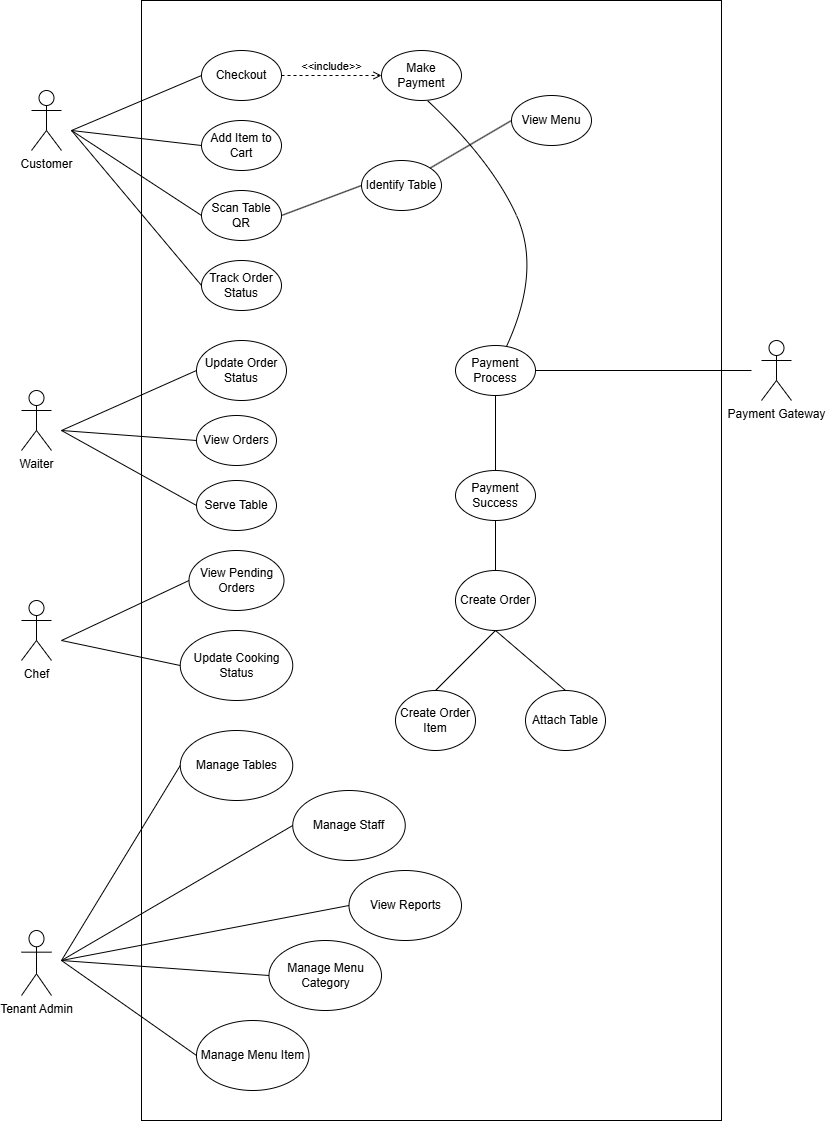

The diagram above was exported from draw.io. Its source (the exported page's mxGraphModel, read from the mxfile embedded in the PNG):
<mxGraphModel dx="2379" dy="1110" grid="1" gridSize="10" guides="1" tooltips="1" connect="1" arrows="1" fold="1" page="1" pageScale="1" pageWidth="827" pageHeight="1169" math="0" shadow="0">
  <root>
    <mxCell id="0" />
    <mxCell id="1" parent="0" />
    <mxCell id="THZ_BRzlIDZaotcDVJe--46" parent="1" style="rounded=0;whiteSpace=wrap;html=1;movable=1;resizable=1;rotatable=1;deletable=1;editable=1;locked=0;connectable=1;" value="" vertex="1">
      <mxGeometry height="1120" width="580" x="160" y="10" as="geometry" />
    </mxCell>
    <mxCell id="THZ_BRzlIDZaotcDVJe--1" parent="1" style="shape=umlActor;verticalLabelPosition=bottom;verticalAlign=top;html=1;outlineConnect=0;" value="Customer" vertex="1">
      <mxGeometry height="60" width="30" x="50" y="100" as="geometry" />
    </mxCell>
    <mxCell id="THZ_BRzlIDZaotcDVJe--3" parent="1" style="shape=umlActor;verticalLabelPosition=bottom;verticalAlign=top;html=1;outlineConnect=0;" value="Chef" vertex="1">
      <mxGeometry height="60" width="30" x="40" y="610" as="geometry" />
    </mxCell>
    <mxCell id="THZ_BRzlIDZaotcDVJe--4" parent="1" style="shape=umlActor;verticalLabelPosition=bottom;verticalAlign=top;html=1;outlineConnect=0;" value="Waiter" vertex="1">
      <mxGeometry height="60" width="30" x="40" y="400" as="geometry" />
    </mxCell>
    <mxCell id="THZ_BRzlIDZaotcDVJe--7" parent="1" style="shape=umlActor;verticalLabelPosition=bottom;verticalAlign=top;html=1;outlineConnect=0;" value="Tenant Admin" vertex="1">
      <mxGeometry height="65" width="30" x="40" y="940" as="geometry" />
    </mxCell>
    <mxCell id="THZ_BRzlIDZaotcDVJe--8" parent="1" style="shape=umlActor;verticalLabelPosition=bottom;verticalAlign=top;html=1;outlineConnect=0;" value="Payment Gateway" vertex="1">
      <mxGeometry height="60" width="30" x="780" y="350" as="geometry" />
    </mxCell>
    <mxCell id="THZ_BRzlIDZaotcDVJe--9" parent="1" style="ellipse;whiteSpace=wrap;html=1;" value="Checkout" vertex="1">
      <mxGeometry height="50" width="80" x="220" y="60" as="geometry" />
    </mxCell>
    <mxCell id="THZ_BRzlIDZaotcDVJe--13" edge="1" parent="1" style="endArrow=none;html=1;rounded=0;curved=1;entryX=0;entryY=0.5;entryDx=0;entryDy=0;" target="THZ_BRzlIDZaotcDVJe--9" value="">
      <mxGeometry height="50" relative="1" width="50" as="geometry">
        <mxPoint x="90" y="140" as="sourcePoint" />
        <mxPoint x="390" y="200" as="targetPoint" />
      </mxGeometry>
    </mxCell>
    <mxCell id="THZ_BRzlIDZaotcDVJe--14" parent="1" style="ellipse;whiteSpace=wrap;html=1;" value="Add Item to Cart" vertex="1">
      <mxGeometry height="50" width="80" x="220" y="130" as="geometry" />
    </mxCell>
    <mxCell id="THZ_BRzlIDZaotcDVJe--15" parent="1" style="ellipse;whiteSpace=wrap;html=1;" value="Scan Table QR" vertex="1">
      <mxGeometry height="50" width="80" x="220" y="200" as="geometry" />
    </mxCell>
    <mxCell id="THZ_BRzlIDZaotcDVJe--16" parent="1" style="ellipse;whiteSpace=wrap;html=1;" value="Track Order Status" vertex="1">
      <mxGeometry height="50" width="80" x="220" y="270" as="geometry" />
    </mxCell>
    <mxCell id="THZ_BRzlIDZaotcDVJe--17" edge="1" parent="1" style="endArrow=none;html=1;rounded=0;curved=1;entryX=0;entryY=0.5;entryDx=0;entryDy=0;" target="THZ_BRzlIDZaotcDVJe--14" value="">
      <mxGeometry height="50" relative="1" width="50" as="geometry">
        <mxPoint x="90" y="140" as="sourcePoint" />
        <mxPoint x="300" y="100" as="targetPoint" />
      </mxGeometry>
    </mxCell>
    <mxCell id="THZ_BRzlIDZaotcDVJe--18" edge="1" parent="1" style="endArrow=none;html=1;rounded=0;curved=1;entryX=0;entryY=0.5;entryDx=0;entryDy=0;" target="THZ_BRzlIDZaotcDVJe--15" value="">
      <mxGeometry height="50" relative="1" width="50" as="geometry">
        <mxPoint x="90" y="140" as="sourcePoint" />
        <mxPoint x="250" y="185" as="targetPoint" />
      </mxGeometry>
    </mxCell>
    <mxCell id="THZ_BRzlIDZaotcDVJe--19" edge="1" parent="1" style="endArrow=none;html=1;rounded=0;curved=1;entryX=0;entryY=0.5;entryDx=0;entryDy=0;" target="THZ_BRzlIDZaotcDVJe--16" value="">
      <mxGeometry height="50" relative="1" width="50" as="geometry">
        <mxPoint x="90" y="140" as="sourcePoint" />
        <mxPoint x="300" y="235" as="targetPoint" />
      </mxGeometry>
    </mxCell>
    <mxCell id="THZ_BRzlIDZaotcDVJe--20" parent="1" style="ellipse;whiteSpace=wrap;html=1;" value="Make Payment" vertex="1">
      <mxGeometry height="50" width="80" x="400" y="60" as="geometry" />
    </mxCell>
    <mxCell id="THZ_BRzlIDZaotcDVJe--26" edge="1" parent="1" style="html=1;verticalAlign=bottom;labelBackgroundColor=none;endArrow=open;endFill=0;dashed=1;rounded=0;entryX=0;entryY=0.5;entryDx=0;entryDy=0;" target="THZ_BRzlIDZaotcDVJe--20" value="&amp;lt;&amp;lt;include&amp;gt;&amp;gt;">
      <mxGeometry relative="1" width="160" as="geometry">
        <mxPoint x="300" y="85" as="sourcePoint" />
        <mxPoint x="290" y="130" as="targetPoint" />
      </mxGeometry>
    </mxCell>
    <mxCell id="THZ_BRzlIDZaotcDVJe--27" parent="1" style="ellipse;whiteSpace=wrap;html=1;" value="Identify Table" vertex="1">
      <mxGeometry height="50" width="80" x="380" y="170" as="geometry" />
    </mxCell>
    <mxCell id="THZ_BRzlIDZaotcDVJe--29" edge="1" parent="1" source="THZ_BRzlIDZaotcDVJe--15" style="endArrow=none;html=1;rounded=0;entryX=0;entryY=0.5;entryDx=0;entryDy=0;exitX=1;exitY=0.5;exitDx=0;exitDy=0;" target="THZ_BRzlIDZaotcDVJe--27" value="">
      <mxGeometry height="50" relative="1" width="50" as="geometry">
        <mxPoint x="310" y="240" as="sourcePoint" />
        <mxPoint x="360" y="190" as="targetPoint" />
      </mxGeometry>
    </mxCell>
    <mxCell id="THZ_BRzlIDZaotcDVJe--30" parent="1" style="ellipse;whiteSpace=wrap;html=1;" value="View Menu" vertex="1">
      <mxGeometry height="50" width="80" x="530" y="105" as="geometry" />
    </mxCell>
    <mxCell id="THZ_BRzlIDZaotcDVJe--31" edge="1" parent="1" source="THZ_BRzlIDZaotcDVJe--27" style="endArrow=none;html=1;rounded=0;entryX=0;entryY=0.5;entryDx=0;entryDy=0;exitX=1;exitY=0;exitDx=0;exitDy=0;" target="THZ_BRzlIDZaotcDVJe--30" value="">
      <mxGeometry height="50" relative="1" width="50" as="geometry">
        <mxPoint x="450" y="250" as="sourcePoint" />
        <mxPoint x="530" y="230" as="targetPoint" />
      </mxGeometry>
    </mxCell>
    <mxCell id="THZ_BRzlIDZaotcDVJe--32" parent="1" style="ellipse;whiteSpace=wrap;html=1;" value="View Orders" vertex="1">
      <mxGeometry height="50" width="80" x="215" y="425" as="geometry" />
    </mxCell>
    <mxCell id="THZ_BRzlIDZaotcDVJe--33" parent="1" style="ellipse;whiteSpace=wrap;html=1;" value="Update Order Status" vertex="1">
      <mxGeometry height="60" width="90" x="215" y="350" as="geometry" />
    </mxCell>
    <mxCell id="THZ_BRzlIDZaotcDVJe--34" parent="1" style="ellipse;whiteSpace=wrap;html=1;" value="Update Cooking Status" vertex="1">
      <mxGeometry height="70" width="112.5" x="198.75" y="640" as="geometry" />
    </mxCell>
    <mxCell id="THZ_BRzlIDZaotcDVJe--35" parent="1" style="ellipse;whiteSpace=wrap;html=1;" value="View Pending Orders" vertex="1">
      <mxGeometry height="60" width="95" x="207.5" y="560" as="geometry" />
    </mxCell>
    <mxCell id="THZ_BRzlIDZaotcDVJe--36" parent="1" style="ellipse;whiteSpace=wrap;html=1;" value="Serve Table" vertex="1">
      <mxGeometry height="50" width="80" x="215" y="490" as="geometry" />
    </mxCell>
    <mxCell id="THZ_BRzlIDZaotcDVJe--37" edge="1" parent="1" style="endArrow=none;html=1;rounded=0;curved=1;entryX=0;entryY=0.5;entryDx=0;entryDy=0;" target="THZ_BRzlIDZaotcDVJe--33" value="">
      <mxGeometry height="50" relative="1" width="50" as="geometry">
        <mxPoint x="80" y="440" as="sourcePoint" />
        <mxPoint x="250" y="525" as="targetPoint" />
      </mxGeometry>
    </mxCell>
    <mxCell id="THZ_BRzlIDZaotcDVJe--38" edge="1" parent="1" style="endArrow=none;html=1;rounded=0;curved=1;entryX=0;entryY=0.5;entryDx=0;entryDy=0;" target="THZ_BRzlIDZaotcDVJe--32" value="">
      <mxGeometry height="50" relative="1" width="50" as="geometry">
        <mxPoint x="80" y="440" as="sourcePoint" />
        <mxPoint x="325" y="440" as="targetPoint" />
      </mxGeometry>
    </mxCell>
    <mxCell id="THZ_BRzlIDZaotcDVJe--39" edge="1" parent="1" style="endArrow=none;html=1;rounded=0;curved=1;entryX=0;entryY=0.5;entryDx=0;entryDy=0;" target="THZ_BRzlIDZaotcDVJe--36" value="">
      <mxGeometry height="50" relative="1" width="50" as="geometry">
        <mxPoint x="80" y="440" as="sourcePoint" />
        <mxPoint x="315" y="490" as="targetPoint" />
      </mxGeometry>
    </mxCell>
    <mxCell id="THZ_BRzlIDZaotcDVJe--40" edge="1" parent="1" style="endArrow=none;html=1;rounded=0;curved=1;entryX=0;entryY=0.5;entryDx=0;entryDy=0;" target="THZ_BRzlIDZaotcDVJe--35" value="">
      <mxGeometry height="50" relative="1" width="50" as="geometry">
        <mxPoint x="80" y="650" as="sourcePoint" />
        <mxPoint x="305" y="645" as="targetPoint" />
      </mxGeometry>
    </mxCell>
    <mxCell id="THZ_BRzlIDZaotcDVJe--42" edge="1" parent="1" style="endArrow=none;html=1;rounded=0;curved=1;entryX=0;entryY=0.5;entryDx=0;entryDy=0;" target="THZ_BRzlIDZaotcDVJe--34" value="">
      <mxGeometry height="50" relative="1" width="50" as="geometry">
        <mxPoint x="80" y="650" as="sourcePoint" />
        <mxPoint x="278" y="620" as="targetPoint" />
      </mxGeometry>
    </mxCell>
    <mxCell id="THZ_BRzlIDZaotcDVJe--47" parent="1" style="ellipse;whiteSpace=wrap;html=1;" value="Manage Tables" vertex="1">
      <mxGeometry height="70" width="112.5" x="198.75" y="740" as="geometry" />
    </mxCell>
    <mxCell id="THZ_BRzlIDZaotcDVJe--49" parent="1" style="ellipse;whiteSpace=wrap;html=1;" value="Manage Staff" vertex="1">
      <mxGeometry height="70" width="112.5" x="311.25" y="800" as="geometry" />
    </mxCell>
    <mxCell id="THZ_BRzlIDZaotcDVJe--50" parent="1" style="ellipse;whiteSpace=wrap;html=1;" value="View Reports" vertex="1">
      <mxGeometry height="70" width="112.5" x="367.5" y="880" as="geometry" />
    </mxCell>
    <mxCell id="THZ_BRzlIDZaotcDVJe--51" parent="1" style="ellipse;whiteSpace=wrap;html=1;" value="Manage Menu Category" vertex="1">
      <mxGeometry height="70" width="112.5" x="287.5" y="950" as="geometry" />
    </mxCell>
    <mxCell id="THZ_BRzlIDZaotcDVJe--52" parent="1" style="ellipse;whiteSpace=wrap;html=1;" value="Manage Menu Item" vertex="1">
      <mxGeometry height="70" width="112.5" x="215" y="1030" as="geometry" />
    </mxCell>
    <mxCell id="THZ_BRzlIDZaotcDVJe--53" edge="1" parent="1" style="endArrow=none;html=1;rounded=0;curved=1;entryX=0;entryY=0.5;entryDx=0;entryDy=0;" target="THZ_BRzlIDZaotcDVJe--47" value="">
      <mxGeometry height="50" relative="1" width="50" as="geometry">
        <mxPoint x="80" y="970" as="sourcePoint" />
        <mxPoint x="289" y="715" as="targetPoint" />
      </mxGeometry>
    </mxCell>
    <mxCell id="THZ_BRzlIDZaotcDVJe--54" edge="1" parent="1" style="endArrow=none;html=1;rounded=0;curved=1;entryX=0;entryY=0.5;entryDx=0;entryDy=0;" target="THZ_BRzlIDZaotcDVJe--49" value="">
      <mxGeometry height="50" relative="1" width="50" as="geometry">
        <mxPoint x="80" y="970" as="sourcePoint" />
        <mxPoint x="259" y="900" as="targetPoint" />
      </mxGeometry>
    </mxCell>
    <mxCell id="THZ_BRzlIDZaotcDVJe--55" edge="1" parent="1" source="THZ_BRzlIDZaotcDVJe--50" style="endArrow=none;html=1;rounded=0;curved=1;exitX=0;exitY=0.5;exitDx=0;exitDy=0;" value="">
      <mxGeometry height="50" relative="1" width="50" as="geometry">
        <mxPoint x="160" y="1025" as="sourcePoint" />
        <mxPoint x="80" y="970" as="targetPoint" />
      </mxGeometry>
    </mxCell>
    <mxCell id="THZ_BRzlIDZaotcDVJe--56" edge="1" parent="1" source="THZ_BRzlIDZaotcDVJe--51" style="endArrow=none;html=1;rounded=0;curved=1;exitX=0;exitY=0.5;exitDx=0;exitDy=0;" value="">
      <mxGeometry height="50" relative="1" width="50" as="geometry">
        <mxPoint x="294" y="995" as="sourcePoint" />
        <mxPoint x="80" y="970" as="targetPoint" />
      </mxGeometry>
    </mxCell>
    <mxCell id="THZ_BRzlIDZaotcDVJe--57" edge="1" parent="1" source="THZ_BRzlIDZaotcDVJe--52" style="endArrow=none;html=1;rounded=0;curved=1;exitX=0;exitY=0.5;exitDx=0;exitDy=0;" value="">
      <mxGeometry height="50" relative="1" width="50" as="geometry">
        <mxPoint x="254" y="1055" as="sourcePoint" />
        <mxPoint x="80" y="970" as="targetPoint" />
      </mxGeometry>
    </mxCell>
    <mxCell id="THZ_BRzlIDZaotcDVJe--58" parent="1" style="ellipse;whiteSpace=wrap;html=1;" value="Payment Process" vertex="1">
      <mxGeometry height="50" width="80" x="474" y="355" as="geometry" />
    </mxCell>
    <mxCell id="THZ_BRzlIDZaotcDVJe--59" edge="1" parent="1" source="THZ_BRzlIDZaotcDVJe--58" style="endArrow=none;html=1;rounded=0;entryX=0.58;entryY=1.01;entryDx=0;entryDy=0;entryPerimeter=0;curved=1;" target="THZ_BRzlIDZaotcDVJe--20" value="">
      <mxGeometry height="50" relative="1" width="50" as="geometry">
        <Array as="points">
          <mxPoint x="560" y="280" />
          <mxPoint x="510" y="170" />
        </Array>
        <mxPoint x="510" y="207" as="sourcePoint" />
        <mxPoint x="592" y="160" as="targetPoint" />
      </mxGeometry>
    </mxCell>
    <mxCell id="THZ_BRzlIDZaotcDVJe--60" parent="1" style="ellipse;whiteSpace=wrap;html=1;" value="Payment Success" vertex="1">
      <mxGeometry height="50" width="80" x="474" y="480" as="geometry" />
    </mxCell>
    <mxCell id="THZ_BRzlIDZaotcDVJe--61" edge="1" parent="1" source="THZ_BRzlIDZaotcDVJe--60" style="endArrow=none;html=1;rounded=0;curved=1;entryX=0.5;entryY=1;entryDx=0;entryDy=0;" target="THZ_BRzlIDZaotcDVJe--58" value="">
      <mxGeometry height="50" relative="1" width="50" as="geometry">
        <mxPoint x="254" y="500" as="sourcePoint" />
        <mxPoint x="389" y="575" as="targetPoint" />
      </mxGeometry>
    </mxCell>
    <mxCell id="THZ_BRzlIDZaotcDVJe--64" parent="1" style="ellipse;whiteSpace=wrap;html=1;" value="Create Order" vertex="1">
      <mxGeometry height="60" width="80" x="474" y="580" as="geometry" />
    </mxCell>
    <mxCell id="THZ_BRzlIDZaotcDVJe--66" edge="1" parent="1" source="THZ_BRzlIDZaotcDVJe--64" style="endArrow=none;html=1;rounded=0;curved=1;entryX=0.5;entryY=1;entryDx=0;entryDy=0;exitX=0.5;exitY=0;exitDx=0;exitDy=0;" target="THZ_BRzlIDZaotcDVJe--60" value="">
      <mxGeometry height="50" relative="1" width="50" as="geometry">
        <mxPoint x="534" y="545" as="sourcePoint" />
        <mxPoint x="534" y="470" as="targetPoint" />
      </mxGeometry>
    </mxCell>
    <mxCell id="THZ_BRzlIDZaotcDVJe--67" edge="1" parent="1" source="THZ_BRzlIDZaotcDVJe--58" style="endArrow=none;html=1;rounded=0;curved=1;exitX=1;exitY=0.5;exitDx=0;exitDy=0;" value="">
      <mxGeometry height="50" relative="1" width="50" as="geometry">
        <mxPoint x="540" y="525" as="sourcePoint" />
        <mxPoint x="770" y="380" as="targetPoint" />
      </mxGeometry>
    </mxCell>
    <mxCell id="THZ_BRzlIDZaotcDVJe--69" parent="1" style="ellipse;whiteSpace=wrap;html=1;" value="Attach Table" vertex="1">
      <mxGeometry height="60" width="80" x="544" y="700" as="geometry" />
    </mxCell>
    <mxCell id="THZ_BRzlIDZaotcDVJe--70" parent="1" style="ellipse;whiteSpace=wrap;html=1;" value="Create Order Item" vertex="1">
      <mxGeometry height="60" width="80" x="414" y="700" as="geometry" />
    </mxCell>
    <mxCell id="THZ_BRzlIDZaotcDVJe--71" edge="1" parent="1" source="THZ_BRzlIDZaotcDVJe--70" style="endArrow=none;html=1;rounded=0;curved=1;entryX=0.5;entryY=1;entryDx=0;entryDy=0;exitX=0.5;exitY=0;exitDx=0;exitDy=0;" target="THZ_BRzlIDZaotcDVJe--64" value="">
      <mxGeometry height="50" relative="1" width="50" as="geometry">
        <mxPoint x="524" y="620" as="sourcePoint" />
        <mxPoint x="524" y="570" as="targetPoint" />
      </mxGeometry>
    </mxCell>
    <mxCell id="THZ_BRzlIDZaotcDVJe--72" edge="1" parent="1" source="THZ_BRzlIDZaotcDVJe--69" style="endArrow=none;html=1;rounded=0;curved=1;exitX=0.5;exitY=0;exitDx=0;exitDy=0;" value="">
      <mxGeometry height="50" relative="1" width="50" as="geometry">
        <mxPoint x="554" y="730" as="sourcePoint" />
        <mxPoint x="514" y="640" as="targetPoint" />
      </mxGeometry>
    </mxCell>
  </root>
</mxGraphModel>